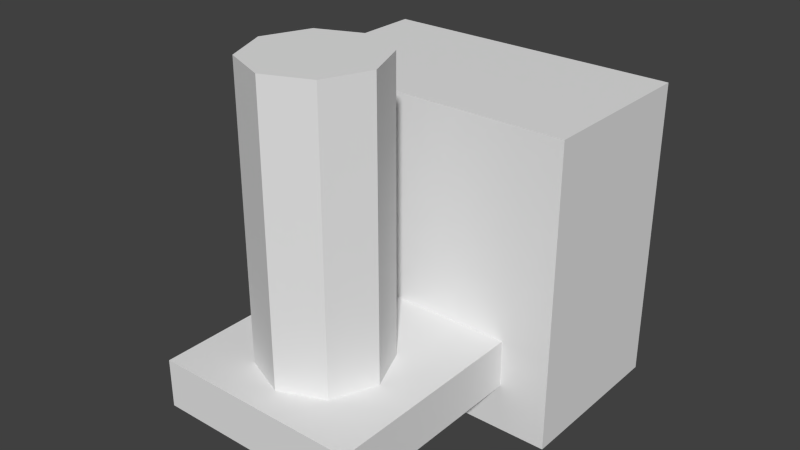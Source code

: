 # Source: lampDoorstep.blend  (saved by Blender 2.74.0; exported with 4.5.12 LTS)
import bpy
from mathutils import Matrix  # noqa: F401  (used for matrix-valued properties, if any)

bpy.ops.wm.read_factory_settings(use_empty=True)
scene = bpy.context.scene
scene.name = 'Scene'

# ---- collections
col_collection_1 = bpy.data.collections.new('Collection 1'); scene.collection.children.link(col_collection_1)

# ---- world
world_world = bpy.data.worlds.new('World'); scene.world = world_world
world_world.color = (0.05088, 0.05088, 0.05088)
world_world.use_sun_shadow = False
world_world.sun_shadow_jitter_overblur = 0.0
world_world.cycles.sampling_method = 'MANUAL'
world_world.cycles.sample_map_resolution = 256

# ---- meshes
me_cube_001 = bpy.data.meshes.new('Cube.001')
me_cube_001.from_pydata([(-0.1004, -0.05965, -0.09795), (-0.1004, -0.05965, 0.1029), (-0.1004, 0.05352, -0.09795), (-0.1004, 0.05352, 0.1029), (0.1004, -0.05965, -0.09795), (0.1004, -0.05965, 0.1029), (0.1004, 0.05352, -0.09795), (0.1004, 0.05352, 0.1029), (-0.06794, -0.0596, -0.06628), (-0.06794, -0.0596, -0.03461), (0.06794, -0.0596, -0.03461), (0.06794, -0.0596, -0.06628), (-0.06794, -0.1984, -0.06628), (-0.06794, -0.1984, -0.03461), (0.06794, -0.1984, -0.03461), (0.06794, -0.1984, -0.06628), (0.02896, -0.1102, 0.13), (-5.002e-08, -0.09824, 0.13), (-5.002e-08, -0.09824, -0.08996), (-5.002e-08, -0.09824, -0.008033), (0.02896, -0.1102, -0.08996), (0.02896, -0.1102, -0.008033), (0.04096, -0.1392, -0.08996), (0.04096, -0.1392, -0.008033), (0.02896, -0.1682, -0.08996), (0.02896, -0.1682, -0.008033), (-5.36e-08, -0.1802, -0.08996), (-5.36e-08, -0.1802, -0.008033), (-0.02896, -0.1682, -0.08996), (-0.02896, -0.1682, -0.008033), (-0.04096, -0.1392, -0.08996), (-0.04096, -0.1392, -0.008033), (-0.02896, -0.1102, -0.08996), (-0.02896, -0.1102, -0.008033), (0.04096, -0.1392, 0.13), (0.02896, -0.1682, 0.13), (-5.36e-08, -0.1802, 0.13), (-0.02896, -0.1682, 0.13), (-0.04096, -0.1392, 0.13), (-0.02896, -0.1102, 0.13), (0.02896, -0.1102, 0.1491), (-5.002e-08, -0.09824, 0.1491), (0.04096, -0.1392, 0.1491), (0.02896, -0.1682, 0.1491), (-5.36e-08, -0.1802, 0.1491), (-0.02896, -0.1682, 0.1491), (-0.04096, -0.1392, 0.1491), (-0.02896, -0.1102, 0.1491)], [], [(1, 3, 2, 0), (3, 7, 6, 2), (7, 5, 4, 6), (0, 4, 11, 8), (0, 2, 6, 4), (5, 7, 3, 1), (8, 11, 15, 12), (5, 1, 9, 10), (4, 5, 10, 11), (1, 0, 8, 9), (14, 13, 12, 15), (10, 9, 13, 14), (11, 10, 14, 15), (9, 8, 12, 13), (37, 36, 44, 45), (25, 23, 34, 35), (18, 19, 21, 20), (38, 37, 45, 46), (27, 25, 35, 36), (20, 21, 23, 22), (35, 34, 42, 43), (29, 27, 36, 37), (22, 23, 25, 24), (34, 16, 40, 42), (31, 29, 37, 38), (24, 25, 27, 26), (40, 41, 47, 46, 45, 44, 43, 42), (33, 31, 38, 39), (26, 27, 29, 28), (21, 19, 17, 16), (16, 17, 41, 40), (28, 29, 31, 30), (19, 33, 39, 17), (32, 33, 19, 18), (30, 31, 33, 32), (36, 35, 43, 44), (23, 21, 16, 34), (18, 20, 22, 24, 26, 28, 30, 32), (39, 38, 46, 47), (17, 39, 47, 41)])
_uv = me_cube_001.uv_layers.new(name='UVMap')
_uv.uv.foreach_set('vector', [0.5027, 0.7104, 0.5027, 0.7104, 0.5027, 0.5799, 0.5027, 0.5799, 0.5027, 0.7104, 0.6332, 0.7104, 0.6332, 0.5799, 0.5027, 0.5799, 0.6332, 0.7104, 0.6332, 0.7104, 0.6332, 0.5799, 0.6332, 0.5799, 0.5027, 0.5799, 0.6332, 0.5799, 0.6121, 0.6005, 0.5238, 0.6005, 0.5027, 0.5799, 0.5027, 0.5799, 0.6332, 0.5799, 0.6332, 0.5799, 0.6332, 0.7104, 0.6332, 0.7104, 0.5027, 0.7104, 0.5027, 0.7104, 0.5238, 0.6005, 0.6121, 0.6005, 0.6121, 0.6005, 0.5238, 0.6005, 0.6332, 0.7104, 0.5027, 0.7104, 0.5238, 0.6211, 0.6121, 0.6211, 0.6332, 0.5799, 0.6332, 0.7104, 0.6121, 0.6211, 0.6121, 0.6005, 0.5027, 0.7104, 0.5027, 0.5799, 0.5238, 0.6005, 0.5238, 0.6211, 0.6121, 0.6211, 0.5238, 0.6211, 0.5238, 0.6005, 0.6121, 0.6005, 0.6121, 0.6211, 0.5238, 0.6211, 0.5238, 0.6211, 0.6121, 0.6211, 0.6121, 0.6005, 0.6121, 0.6211, 0.6121, 0.6211, 0.6121, 0.6005, 0.5238, 0.6211, 0.5238, 0.6005, 0.5238, 0.6005, 0.5238, 0.6211, 0.5491, 0.728, 0.568, 0.728, 0.568, 0.7404, 0.5491, 0.7404, 0.2948, 0.7814, 0.3026, 0.7814, 0.3026, 0.8711, 0.2948, 0.8711, 0.568, 0.5851, 0.568, 0.6383, 0.5868, 0.6383, 0.5868, 0.5851, 0.5413, 0.728, 0.5491, 0.728, 0.5491, 0.7404, 0.5413, 0.7404, 0.276, 0.7814, 0.2948, 0.7814, 0.2948, 0.8711, 0.276, 0.8711, 0.5868, 0.5851, 0.5868, 0.6383, 0.5946, 0.6383, 0.5946, 0.5851, 0.5868, 0.728, 0.5946, 0.728, 0.5946, 0.7404, 0.5868, 0.7404, 0.2572, 0.7814, 0.276, 0.7814, 0.276, 0.8711, 0.2572, 0.8711, 0.5946, 0.5851, 0.5946, 0.6383, 0.5868, 0.6383, 0.5868, 0.5851, 0.5946, 0.728, 0.5868, 0.728, 0.5868, 0.7404, 0.5946, 0.7404, 0.2494, 0.7814, 0.2572, 0.7814, 0.2572, 0.8711, 0.2494, 0.8711, 0.5868, 0.5851, 0.5868, 0.6383, 0.568, 0.6383, 0.568, 0.5851, 0.5868, 0.7404, 0.568, 0.7404, 0.5491, 0.7404, 0.5413, 0.7404, 0.5491, 0.7404, 0.568, 0.7404, 0.5868, 0.7404, 0.5946, 0.7404, 0.2572, 0.7814, 0.2494, 0.7814, 0.2494, 0.8711, 0.2572, 0.8711, 0.568, 0.5851, 0.568, 0.6383, 0.5491, 0.6383, 0.5491, 0.5851, 0.2948, 0.7814, 0.276, 0.7814, 0.276, 0.8711, 0.2948, 0.8711, 0.5868, 0.728, 0.568, 0.728, 0.568, 0.7404, 0.5868, 0.7404, 0.5491, 0.5851, 0.5491, 0.6383, 0.5413, 0.6383, 0.5413, 0.5851, 0.276, 0.7814, 0.2572, 0.7814, 0.2572, 0.8711, 0.276, 0.8711, 0.5491, 0.5851, 0.5491, 0.6383, 0.568, 0.6383, 0.568, 0.5851, 0.5413, 0.5851, 0.5413, 0.6383, 0.5491, 0.6383, 0.5491, 0.5851, 0.568, 0.728, 0.5868, 0.728, 0.5868, 0.7404, 0.568, 0.7404, 0.3026, 0.7814, 0.2948, 0.7814, 0.2948, 0.8711, 0.3026, 0.8711, 0.568, 0.5851, 0.5868, 0.5851, 0.5946, 0.5851, 0.5868, 0.5851, 0.568, 0.5851, 0.5491, 0.5851, 0.5413, 0.5851, 0.5491, 0.5851, 0.5491, 0.728, 0.5413, 0.728, 0.5413, 0.7404, 0.5491, 0.7404, 0.568, 0.728, 0.5491, 0.728, 0.5491, 0.7404, 0.568, 0.7404])
me_cube_001.use_remesh_preserve_volume = False
me_cube_001.use_remesh_preserve_attributes = False
me_cube_001.use_mirror_vertex_groups = False
me_cube_001.update()

# ---- objects
ob_cube = bpy.data.objects.new('Cube', me_cube_001)

# ---- transforms, parenting, visibility, modifiers, constraints
ob_cube.location = (0.0, 0.0, 0.0)
ob_cube.lineart.crease_threshold = 0.0

# ---- collection membership
col_collection_1.objects.link(ob_cube)

# ---- scene / render settings (as saved in the file)
scene.frame_start = 1; scene.frame_end = 250; scene.frame_set(1)
scene.render.engine = 'BLENDER_EEVEE_NEXT'
scene.render.resolution_percentage = 50
scene.render.dither_intensity = 0.0
scene.cycles.use_denoising = False
scene.cycles.samples = 10
scene.cycles.sampling_pattern = 'TABULATED_SOBOL'
scene.cycles.light_sampling_threshold = 0.0
scene.cycles.use_adaptive_sampling = False
scene.cycles.use_light_tree = False
scene.cycles.blur_glossy = 0.0
scene.cycles.pixel_filter_type = 'GAUSSIAN'
scene.cycles.sample_clamp_indirect = 0.0
scene.view_settings.view_transform = 'Standard'
bpy.context.view_layer.update()

# ---- added for rendering (the .blend has no active camera and no usable light): camera, sun
cam_auto = bpy.data.cameras.new('AutoCamera')
cam_auto.lens = 50.0
cam_auto.sensor_width = 36.0
cam_auto.clip_end = 1000.0
ob_auto_camera = bpy.data.objects.new('AutoCamera', cam_auto)
scene.collection.objects.link(ob_auto_camera)
ob_auto_camera.location = (0.375612, -0.523186, 0.326044)
ob_auto_camera.rotation_euler = (1.09748, -7.21219e-08, 0.694738)
scene.camera = ob_auto_camera
light_auto_sun = bpy.data.lights.new('AutoSun', 'SUN')
light_auto_sun.energy = 3.0
light_auto_sun.angle = 0.0523599
ob_auto_sun = bpy.data.objects.new('AutoSun', light_auto_sun)
scene.collection.objects.link(ob_auto_sun)
ob_auto_sun.rotation_euler = (0.872665, 0.174533, 0.523599)
bpy.context.view_layer.update()
